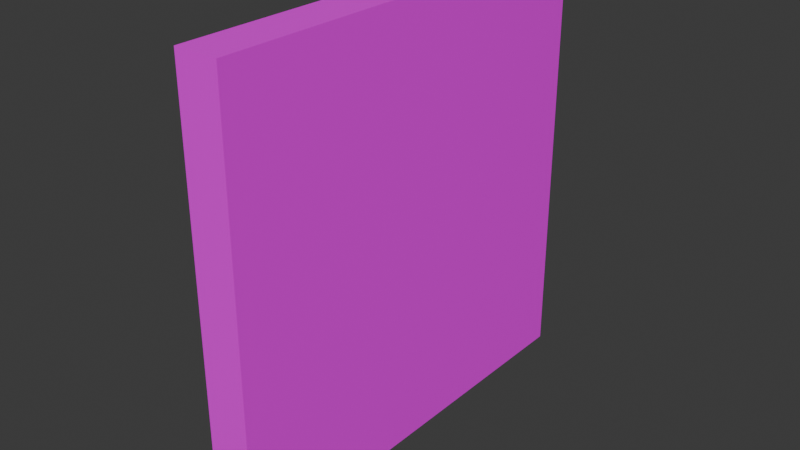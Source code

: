 # Source: wall.blend  (saved by Blender 5.0.119; exported with 4.5.12 LTS)
import bpy
from mathutils import Matrix  # noqa: F401  (used for matrix-valued properties, if any)

bpy.ops.wm.read_factory_settings(use_empty=True)
scene = bpy.context.scene
scene.name = 'Scene'

# ---- collections
col_collection = bpy.data.collections.new('Collection'); scene.collection.children.link(col_collection)

# ---- images (referenced by path relative to the original .blend; pixels are not part of the script)
import os
ASSET_DIR = os.environ.get("B2B_ASSET_DIR", "")  # directory of the original .blend (textures are referenced by path, not embedded)
HERE = os.path.dirname(os.path.abspath(__file__))  # packed textures are extracted next to this script under _unpacked/

def load_image(name, relpath, width, height, colorspace="sRGB"):
    """Load a texture the original file referenced (path relative to the .blend, or extracted next to this script)."""
    p = next((c for c in (os.path.join(HERE, relpath), os.path.join(ASSET_DIR, relpath)) if relpath and os.path.exists(c)), "")
    if p:
        img = bpy.data.images.load(p, check_existing=True)
        img.name = name
    else:  # same state as the original file: an image datablock whose file is absent (Cycles renders it pink)
        img = bpy.data.images.new(name, width, height)
        img.source = "FILE"
        img.filepath = "//" + (relpath or name)
    img.colorspace_settings.name = colorspace
    return img
img_wall_png = load_image('wall.png', 'wall.png', 1024, 1024, 'sRGB')

# ---- materials (node trees are filled in below, after node groups)
mat_wall_mat = bpy.data.materials.new('wall_MAT')

# ---- material node trees
mat_wall_mat.use_nodes = True; mat_wall_mat.node_tree.nodes.clear()
_N = mat_wall_mat.node_tree.nodes; _L = mat_wall_mat.node_tree.links
n0 = _N.new('ShaderNodeBsdfPrincipled'); n0.name = 'Principled BSDF'; n0.location = (-200, 100)
n1 = _N.new('ShaderNodeOutputMaterial'); n1.name = 'Material Output'; n1.location = (200, 100)
n2 = _N.new('ShaderNodeTexImage'); n2.name = 'Image Texture'; n2.location = (-490, 80)
n2.image = img_wall_png
_L.new(n0.outputs[0], n1.inputs[0])
_L.new(n2.outputs[0], n0.inputs[0])
n1.is_active_output = True

# ---- world
world_world = bpy.data.worlds.new('World'); scene.world = world_world
world_world.use_nodes = True; world_world.node_tree.nodes.clear()
_N = world_world.node_tree.nodes; _L = world_world.node_tree.links
n0 = _N.new('ShaderNodeOutputWorld'); n0.name = 'World Output'; n0.location = (200, 100)
n1 = _N.new('ShaderNodeBackground'); n1.name = 'Background'; n1.location = (-200, 100)
n1.inputs[0].default_value = (0.05088, 0.05088, 0.05088, 1.0)
_L.new(n1.outputs[0], n0.inputs[0])
n0.is_active_output = True
world_world.color = (0.05088, 0.05088, 0.05088)
world_world.sun_shadow_jitter_overblur = 0.0

# ---- meshes
me_cube_001 = bpy.data.meshes.new('Cube.001')
me_cube_001.from_pydata([(-0.1, -1.0, 0.0), (-0.1, -1.0, 2.0), (-0.1, 1.0, 0.0), (-0.1, 1.0, 2.0), (0.1, -1.0, 0.0), (0.1, -1.0, 2.0), (0.1, 1.0, 0.0), (0.1, 1.0, 2.0)], [], [(0, 1, 3, 2), (2, 3, 7, 6), (6, 7, 5, 4), (4, 5, 1, 0), (2, 6, 4, 0), (7, 3, 1, 5)])
_uv = me_cube_001.uv_layers.new(name='UVMap')
_uv.uv.foreach_set('vector', [0.9987, 0.004394, 0.9987, 0.9964, 0.006724, 0.9964, 0.006724, 0.004394, 0.7816, 0.1251, 0.7816, 0.3557, 0.7499, 0.3557, 0.7499, 0.1251, 0.8573, 0.7747, 0.8573, 0.8799, 0.752, 0.8799, 0.752, 0.7747, 0.7817, 0.1251, 0.7817, 0.3557, 0.7499, 0.3557, 0.7499, 0.1251, 0.7512, 0.1256, 0.7829, 0.1256, 0.7829, 0.3562, 0.7512, 0.3562, 0.7817, 0.3552, 0.7499, 0.3552, 0.7499, 0.1246, 0.7817, 0.1246])
me_cube_001.materials.append(mat_wall_mat)
me_cube_001.update()

# ---- objects
ob_cube = bpy.data.objects.new('Cube', me_cube_001)

# ---- transforms, parenting, visibility, modifiers, constraints
ob_cube.location = (0.0, 0.0, 0.0)

# ---- collection membership
col_collection.objects.link(ob_cube)

# ---- scene / render settings (as saved in the file)
scene.frame_start = 1; scene.frame_end = 250; scene.frame_set(1)
scene.render.engine = 'BLENDER_EEVEE_NEXT'
scene.render.bake_bias = 0.0
scene.render.bake_samples = 0
scene.cycles.sampling_pattern = 'TABULATED_SOBOL'
scene.eevee.use_volume_custom_range = False
bpy.context.view_layer.update()

# ---- added for rendering (the .blend has no active camera and no usable light): camera, sun
cam_auto = bpy.data.cameras.new('AutoCamera')
cam_auto.lens = 50.0
cam_auto.sensor_width = 36.0
cam_auto.clip_end = 1000.0
ob_auto_camera = bpy.data.objects.new('AutoCamera', cam_auto)
scene.collection.objects.link(ob_auto_camera)
ob_auto_camera.location = (2.62346, -3.14816, 3.09877)
ob_auto_camera.rotation_euler = (1.09748, -7.21219e-08, 0.694738)
scene.camera = ob_auto_camera
light_auto_sun = bpy.data.lights.new('AutoSun', 'SUN')
light_auto_sun.energy = 3.0
light_auto_sun.angle = 0.0523599
ob_auto_sun = bpy.data.objects.new('AutoSun', light_auto_sun)
scene.collection.objects.link(ob_auto_sun)
ob_auto_sun.rotation_euler = (0.872665, 0.174533, 0.523599)
bpy.context.view_layer.update()
